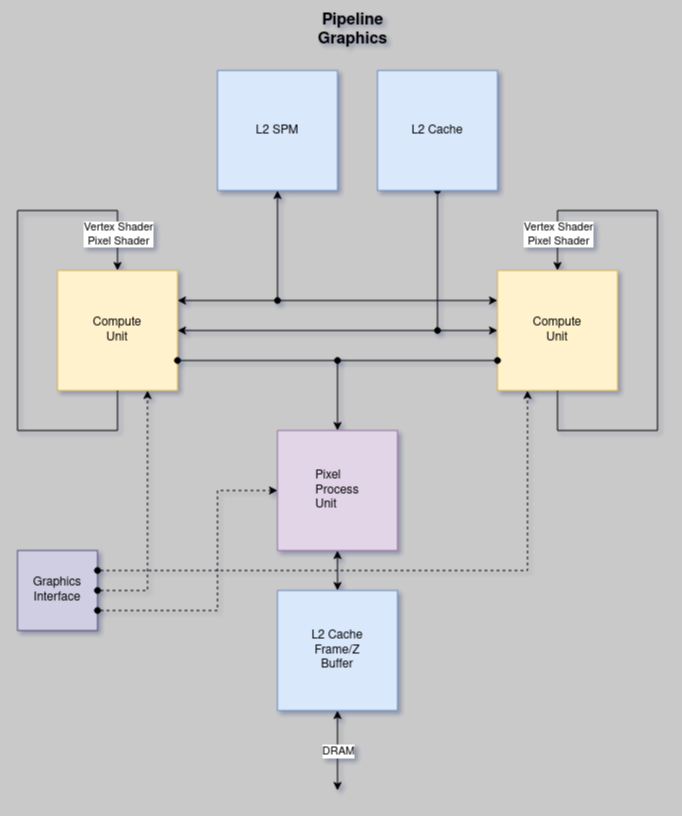

The diagram above was exported from draw.io. Its source (the exported page's mxGraphModel, read from the mxfile embedded in the PNG):
<mxGraphModel dx="906" dy="2148" grid="1" gridSize="10" guides="1" tooltips="1" connect="1" arrows="1" fold="1" page="1" pageScale="1" pageWidth="900" pageHeight="1600" background="#C9C9C9" math="0" shadow="0">
  <root>
    <mxCell id="0" />
    <mxCell id="1" parent="0" />
    <mxCell id="dc_bk3HsXHo3N8npPvcY-3" value="Compute&lt;br&gt;Unit" style="rounded=0;whiteSpace=wrap;html=1;fillColor=#fff2cc;strokeColor=#d6b656;" vertex="1" parent="1">
      <mxGeometry x="240" y="200" width="120" height="120" as="geometry" />
    </mxCell>
    <mxCell id="dc_bk3HsXHo3N8npPvcY-6" value="" style="endArrow=classic;html=1;rounded=0;exitX=0.5;exitY=1;exitDx=0;exitDy=0;edgeStyle=orthogonalEdgeStyle;entryX=0.5;entryY=0;entryDx=0;entryDy=0;" edge="1" parent="1" source="dc_bk3HsXHo3N8npPvcY-3" target="dc_bk3HsXHo3N8npPvcY-3">
      <mxGeometry width="50" height="50" relative="1" as="geometry">
        <mxPoint x="420" y="320" as="sourcePoint" />
        <mxPoint x="200" y="120" as="targetPoint" />
        <Array as="points">
          <mxPoint x="300" y="360" />
          <mxPoint x="200" y="360" />
          <mxPoint x="200" y="140" />
          <mxPoint x="300" y="140" />
        </Array>
      </mxGeometry>
    </mxCell>
    <mxCell id="dc_bk3HsXHo3N8npPvcY-7" value="Vertex Shader&lt;br&gt;Pixel Shader" style="edgeLabel;html=1;align=center;verticalAlign=middle;resizable=0;points=[];" vertex="1" connectable="0" parent="dc_bk3HsXHo3N8npPvcY-6">
      <mxGeometry x="0.7893" y="-2" relative="1" as="geometry">
        <mxPoint x="2" y="18" as="offset" />
      </mxGeometry>
    </mxCell>
    <mxCell id="dc_bk3HsXHo3N8npPvcY-8" value="" style="endArrow=classic;html=1;rounded=0;exitX=1;exitY=0.25;exitDx=0;exitDy=0;startArrow=classic;startFill=1;entryX=0.5;entryY=1;entryDx=0;entryDy=0;edgeStyle=orthogonalEdgeStyle;" edge="1" parent="1" source="dc_bk3HsXHo3N8npPvcY-3" target="dc_bk3HsXHo3N8npPvcY-10">
      <mxGeometry width="50" height="50" relative="1" as="geometry">
        <mxPoint x="420" y="310" as="sourcePoint" />
        <mxPoint x="480" y="120" as="targetPoint" />
      </mxGeometry>
    </mxCell>
    <mxCell id="dc_bk3HsXHo3N8npPvcY-9" value="" style="endArrow=oval;html=1;rounded=0;exitX=1;exitY=0.5;exitDx=0;exitDy=0;edgeStyle=orthogonalEdgeStyle;startArrow=classic;startFill=1;endFill=1;entryX=0.5;entryY=1;entryDx=0;entryDy=0;" edge="1" parent="1" source="dc_bk3HsXHo3N8npPvcY-3" target="dc_bk3HsXHo3N8npPvcY-11">
      <mxGeometry width="50" height="50" relative="1" as="geometry">
        <mxPoint x="370" y="240" as="sourcePoint" />
        <mxPoint x="630" y="140" as="targetPoint" />
      </mxGeometry>
    </mxCell>
    <mxCell id="dc_bk3HsXHo3N8npPvcY-10" value="L2 SPM" style="rounded=0;whiteSpace=wrap;html=1;fillColor=#dae8fc;strokeColor=#6c8ebf;" vertex="1" parent="1">
      <mxGeometry x="400" width="120" height="120" as="geometry" />
    </mxCell>
    <mxCell id="dc_bk3HsXHo3N8npPvcY-11" value="L2 Cache" style="rounded=0;whiteSpace=wrap;html=1;fillColor=#dae8fc;strokeColor=#6c8ebf;" vertex="1" parent="1">
      <mxGeometry x="560" width="120" height="120" as="geometry" />
    </mxCell>
    <mxCell id="dc_bk3HsXHo3N8npPvcY-12" value="" style="endArrow=classic;html=1;rounded=0;exitX=1;exitY=0.75;exitDx=0;exitDy=0;entryX=0.5;entryY=0;entryDx=0;entryDy=0;edgeStyle=orthogonalEdgeStyle;startArrow=oval;startFill=1;" edge="1" parent="1" source="dc_bk3HsXHo3N8npPvcY-3" target="dc_bk3HsXHo3N8npPvcY-13">
      <mxGeometry width="50" height="50" relative="1" as="geometry">
        <mxPoint x="460" y="320" as="sourcePoint" />
        <mxPoint x="470" y="360" as="targetPoint" />
        <Array as="points">
          <mxPoint x="520" y="290" />
          <mxPoint x="520" y="360" />
        </Array>
      </mxGeometry>
    </mxCell>
    <mxCell id="dc_bk3HsXHo3N8npPvcY-19" value="" style="edgeStyle=orthogonalEdgeStyle;rounded=0;orthogonalLoop=1;jettySize=auto;html=1;startArrow=classic;startFill=1;endArrow=classic;endFill=1;" edge="1" parent="1" source="dc_bk3HsXHo3N8npPvcY-13" target="dc_bk3HsXHo3N8npPvcY-14">
      <mxGeometry relative="1" as="geometry" />
    </mxCell>
    <mxCell id="dc_bk3HsXHo3N8npPvcY-13" value="&lt;div align=&quot;justify&quot;&gt;Pixel&lt;br&gt;&lt;/div&gt;&lt;div align=&quot;justify&quot;&gt;Process&lt;br&gt;&lt;/div&gt;&lt;div align=&quot;justify&quot;&gt;Unit&lt;/div&gt;" style="rounded=0;whiteSpace=wrap;html=1;fillColor=#e1d5e7;strokeColor=#9673a6;" vertex="1" parent="1">
      <mxGeometry x="460" y="360" width="120" height="120" as="geometry" />
    </mxCell>
    <mxCell id="dc_bk3HsXHo3N8npPvcY-14" value="L2 Cache&lt;br&gt;Frame/Z&lt;br&gt;Buffer" style="rounded=0;whiteSpace=wrap;html=1;fillColor=#dae8fc;strokeColor=#6c8ebf;" vertex="1" parent="1">
      <mxGeometry x="460" y="520" width="120" height="120" as="geometry" />
    </mxCell>
    <mxCell id="dc_bk3HsXHo3N8npPvcY-16" value="" style="endArrow=classic;html=1;rounded=0;exitX=0.5;exitY=1;exitDx=0;exitDy=0;startArrow=classic;startFill=1;" edge="1" parent="1" source="dc_bk3HsXHo3N8npPvcY-14">
      <mxGeometry width="50" height="50" relative="1" as="geometry">
        <mxPoint x="460" y="650" as="sourcePoint" />
        <mxPoint x="520" y="720" as="targetPoint" />
      </mxGeometry>
    </mxCell>
    <mxCell id="dc_bk3HsXHo3N8npPvcY-17" value="DRAM" style="edgeLabel;html=1;align=center;verticalAlign=middle;resizable=0;points=[];" vertex="1" connectable="0" parent="dc_bk3HsXHo3N8npPvcY-16">
      <mxGeometry x="0.225" y="-1" relative="1" as="geometry">
        <mxPoint x="1" y="-9" as="offset" />
      </mxGeometry>
    </mxCell>
    <mxCell id="dc_bk3HsXHo3N8npPvcY-21" value="Compute&lt;br&gt;Unit" style="rounded=0;whiteSpace=wrap;html=1;fillColor=#fff2cc;strokeColor=#d6b656;" vertex="1" parent="1">
      <mxGeometry x="680" y="200" width="120" height="120" as="geometry" />
    </mxCell>
    <mxCell id="dc_bk3HsXHo3N8npPvcY-22" value="" style="endArrow=classic;html=1;rounded=0;exitX=0.5;exitY=1;exitDx=0;exitDy=0;edgeStyle=orthogonalEdgeStyle;entryX=0.5;entryY=0;entryDx=0;entryDy=0;" edge="1" parent="1" source="dc_bk3HsXHo3N8npPvcY-21" target="dc_bk3HsXHo3N8npPvcY-21">
      <mxGeometry width="50" height="50" relative="1" as="geometry">
        <mxPoint x="860" y="320" as="sourcePoint" />
        <mxPoint x="640" y="120" as="targetPoint" />
        <Array as="points">
          <mxPoint x="740" y="360" />
          <mxPoint x="840" y="360" />
          <mxPoint x="840" y="140" />
          <mxPoint x="740" y="140" />
        </Array>
      </mxGeometry>
    </mxCell>
    <mxCell id="dc_bk3HsXHo3N8npPvcY-23" value="Vertex Shader&lt;br&gt;Pixel Shader" style="edgeLabel;html=1;align=center;verticalAlign=middle;resizable=0;points=[];" vertex="1" connectable="0" parent="dc_bk3HsXHo3N8npPvcY-22">
      <mxGeometry x="0.7893" y="-2" relative="1" as="geometry">
        <mxPoint x="2" y="18" as="offset" />
      </mxGeometry>
    </mxCell>
    <mxCell id="dc_bk3HsXHo3N8npPvcY-24" value="" style="endArrow=classic;html=1;rounded=0;entryX=0;entryY=0.25;entryDx=0;entryDy=0;endFill=1;startArrow=oval;startFill=1;" edge="1" parent="1" target="dc_bk3HsXHo3N8npPvcY-21">
      <mxGeometry width="50" height="50" relative="1" as="geometry">
        <mxPoint x="460" y="230" as="sourcePoint" />
        <mxPoint x="470" y="250" as="targetPoint" />
      </mxGeometry>
    </mxCell>
    <mxCell id="dc_bk3HsXHo3N8npPvcY-25" value="" style="endArrow=oval;html=1;rounded=0;entryX=0;entryY=0.75;entryDx=0;entryDy=0;startArrow=oval;startFill=1;endFill=1;" edge="1" parent="1" target="dc_bk3HsXHo3N8npPvcY-21">
      <mxGeometry width="50" height="50" relative="1" as="geometry">
        <mxPoint x="520" y="290" as="sourcePoint" />
        <mxPoint x="640" y="290" as="targetPoint" />
      </mxGeometry>
    </mxCell>
    <mxCell id="dc_bk3HsXHo3N8npPvcY-26" value="" style="endArrow=classic;html=1;rounded=0;entryX=0;entryY=0.5;entryDx=0;entryDy=0;endFill=1;startArrow=oval;startFill=1;" edge="1" parent="1" target="dc_bk3HsXHo3N8npPvcY-21">
      <mxGeometry width="50" height="50" relative="1" as="geometry">
        <mxPoint x="620" y="260" as="sourcePoint" />
        <mxPoint x="690" y="300" as="targetPoint" />
      </mxGeometry>
    </mxCell>
    <mxCell id="dc_bk3HsXHo3N8npPvcY-27" value="&lt;b&gt;&lt;font style=&quot;font-size: 16px&quot;&gt;Pipeline&lt;br&gt;Graphics&lt;/font&gt;&lt;/b&gt;" style="text;html=1;align=center;verticalAlign=middle;resizable=0;points=[];autosize=1;strokeColor=none;fillColor=none;" vertex="1" parent="1">
      <mxGeometry x="490" y="-60" width="90" height="40" as="geometry" />
    </mxCell>
    <mxCell id="dc_bk3HsXHo3N8npPvcY-28" value="Graphics&lt;br&gt;Interface" style="rounded=0;whiteSpace=wrap;html=1;fillColor=#d0cee2;strokeColor=#56517e;" vertex="1" parent="1">
      <mxGeometry x="200" y="480" width="80" height="80" as="geometry" />
    </mxCell>
    <mxCell id="dc_bk3HsXHo3N8npPvcY-29" value="" style="endArrow=classic;html=1;rounded=0;fontSize=16;dashed=1;exitX=1;exitY=0.5;exitDx=0;exitDy=0;entryX=0.75;entryY=1;entryDx=0;entryDy=0;edgeStyle=orthogonalEdgeStyle;startArrow=oval;startFill=1;" edge="1" parent="1" source="dc_bk3HsXHo3N8npPvcY-28" target="dc_bk3HsXHo3N8npPvcY-3">
      <mxGeometry width="50" height="50" relative="1" as="geometry">
        <mxPoint x="350" y="480" as="sourcePoint" />
        <mxPoint x="400" y="430" as="targetPoint" />
      </mxGeometry>
    </mxCell>
    <mxCell id="dc_bk3HsXHo3N8npPvcY-30" value="" style="endArrow=classic;html=1;rounded=0;dashed=1;fontSize=16;entryX=0;entryY=0.5;entryDx=0;entryDy=0;edgeStyle=orthogonalEdgeStyle;exitX=1;exitY=0.75;exitDx=0;exitDy=0;startArrow=oval;startFill=1;" edge="1" parent="1" source="dc_bk3HsXHo3N8npPvcY-28" target="dc_bk3HsXHo3N8npPvcY-13">
      <mxGeometry width="50" height="50" relative="1" as="geometry">
        <mxPoint x="270" y="550" as="sourcePoint" />
        <mxPoint x="450" y="430" as="targetPoint" />
        <Array as="points">
          <mxPoint x="400" y="540" />
          <mxPoint x="400" y="420" />
        </Array>
      </mxGeometry>
    </mxCell>
    <mxCell id="dc_bk3HsXHo3N8npPvcY-31" value="" style="endArrow=classic;html=1;rounded=0;dashed=1;fontSize=16;entryX=0.25;entryY=1;entryDx=0;entryDy=0;edgeStyle=orthogonalEdgeStyle;exitX=1;exitY=0.25;exitDx=0;exitDy=0;startArrow=oval;startFill=1;" edge="1" parent="1" source="dc_bk3HsXHo3N8npPvcY-28" target="dc_bk3HsXHo3N8npPvcY-21">
      <mxGeometry width="50" height="50" relative="1" as="geometry">
        <mxPoint x="280" y="540" as="sourcePoint" />
        <mxPoint x="470" y="400" as="targetPoint" />
        <Array as="points">
          <mxPoint x="710" y="500" />
        </Array>
      </mxGeometry>
    </mxCell>
  </root>
</mxGraphModel>